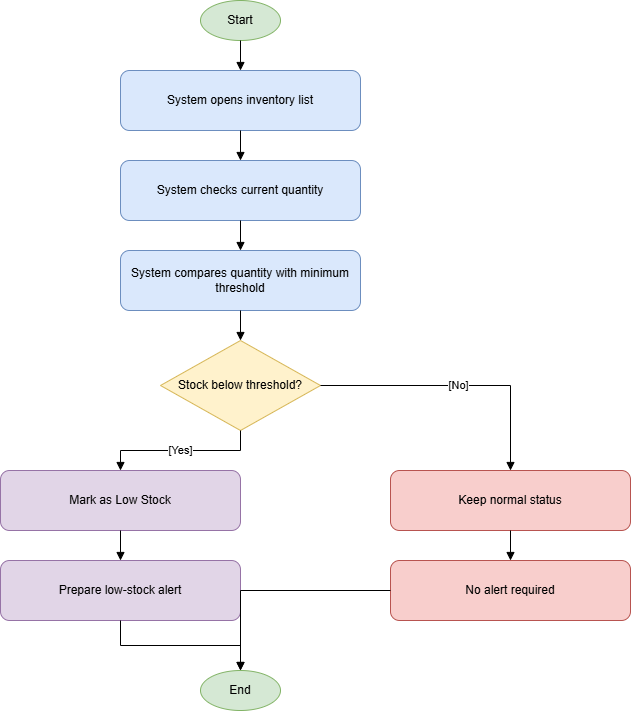

The diagram above was exported from draw.io. Its source (the exported page's mxGraphModel, read from the mxfile embedded in the PNG):
<mxGraphModel grid="1" page="1" gridSize="10" guides="1" tooltips="1" connect="1" arrows="1" fold="1" pageScale="1" pageWidth="850" pageHeight="1100" math="0" shadow="0">
  <root>
    <mxCell id="0" />
    <mxCell id="1" parent="0" />
    <mxCell id="n2" parent="1" style="ellipse;whiteSpace=wrap;html=1;fillColor=#d5e8d4;strokeColor=#82b366;" value="Start" vertex="1">
      <mxGeometry height="40" width="80" x="310" y="20" as="geometry" />
    </mxCell>
    <mxCell id="n3" parent="1" style="rounded=1;whiteSpace=wrap;html=1;fillColor=#dae8fc;strokeColor=#6c8ebf;" value="System opens inventory list" vertex="1">
      <mxGeometry height="60" width="240" x="230" y="90" as="geometry" />
    </mxCell>
    <mxCell id="e4" edge="1" parent="1" source="n2" style="edgeStyle=orthogonalEdgeStyle;rounded=0;orthogonalLoop=1;jettySize=auto;html=1;endArrow=block;endFill=1;" target="n3" value="">
      <mxGeometry relative="1" as="geometry" />
    </mxCell>
    <mxCell id="n5" parent="1" style="rounded=1;whiteSpace=wrap;html=1;fillColor=#dae8fc;strokeColor=#6c8ebf;" value="System checks current quantity" vertex="1">
      <mxGeometry height="60" width="240" x="230" y="180" as="geometry" />
    </mxCell>
    <mxCell id="e6" edge="1" parent="1" source="n3" style="edgeStyle=orthogonalEdgeStyle;rounded=0;orthogonalLoop=1;jettySize=auto;html=1;endArrow=block;endFill=1;" target="n5" value="">
      <mxGeometry relative="1" as="geometry" />
    </mxCell>
    <mxCell id="n7" parent="1" style="rounded=1;whiteSpace=wrap;html=1;fillColor=#dae8fc;strokeColor=#6c8ebf;" value="System compares quantity with minimum threshold" vertex="1">
      <mxGeometry height="60" width="240" x="230" y="270" as="geometry" />
    </mxCell>
    <mxCell id="e8" edge="1" parent="1" source="n5" style="edgeStyle=orthogonalEdgeStyle;rounded=0;orthogonalLoop=1;jettySize=auto;html=1;endArrow=block;endFill=1;" target="n7" value="">
      <mxGeometry relative="1" as="geometry" />
    </mxCell>
    <mxCell id="n9" parent="1" style="rhombus;whiteSpace=wrap;html=1;fillColor=#fff2cc;strokeColor=#d6b656;" value="Stock below threshold?" vertex="1">
      <mxGeometry height="90" width="160" x="270" y="360" as="geometry" />
    </mxCell>
    <mxCell id="e10" edge="1" parent="1" source="n7" style="edgeStyle=orthogonalEdgeStyle;rounded=0;orthogonalLoop=1;jettySize=auto;html=1;endArrow=block;endFill=1;" target="n9" value="">
      <mxGeometry relative="1" as="geometry" />
    </mxCell>
    <mxCell id="n11" parent="1" style="rounded=1;whiteSpace=wrap;html=1;fillColor=#e1d5e7;strokeColor=#9673a6;" value="Mark as Low Stock" vertex="1">
      <mxGeometry height="60" width="240" x="110" y="490" as="geometry" />
    </mxCell>
    <mxCell id="e12" edge="1" parent="1" source="n9" style="edgeStyle=orthogonalEdgeStyle;rounded=0;orthogonalLoop=1;jettySize=auto;html=1;endArrow=block;endFill=1;" target="n11" value="[Yes]">
      <mxGeometry relative="1" as="geometry" />
    </mxCell>
    <mxCell id="n13" parent="1" style="rounded=1;whiteSpace=wrap;html=1;fillColor=#e1d5e7;strokeColor=#9673a6;" value="Prepare low-stock alert" vertex="1">
      <mxGeometry height="60" width="240" x="110" y="580" as="geometry" />
    </mxCell>
    <mxCell id="e14" edge="1" parent="1" source="n11" style="edgeStyle=orthogonalEdgeStyle;rounded=0;orthogonalLoop=1;jettySize=auto;html=1;endArrow=block;endFill=1;" target="n13" value="">
      <mxGeometry relative="1" as="geometry" />
    </mxCell>
    <mxCell id="n15" parent="1" style="rounded=1;whiteSpace=wrap;html=1;fillColor=#f8cecc;strokeColor=#b85450;" value="Keep normal status" vertex="1">
      <mxGeometry height="60" width="240" x="500" y="490" as="geometry" />
    </mxCell>
    <mxCell id="e16" edge="1" parent="1" source="n9" style="edgeStyle=orthogonalEdgeStyle;rounded=0;orthogonalLoop=1;jettySize=auto;html=1;endArrow=block;endFill=1;" target="n15" value="[No]">
      <mxGeometry relative="1" as="geometry" />
    </mxCell>
    <mxCell id="n17" parent="1" style="rounded=1;whiteSpace=wrap;html=1;fillColor=#f8cecc;strokeColor=#b85450;" value="No alert required" vertex="1">
      <mxGeometry height="60" width="240" x="500" y="580" as="geometry" />
    </mxCell>
    <mxCell id="e18" edge="1" parent="1" source="n15" style="edgeStyle=orthogonalEdgeStyle;rounded=0;orthogonalLoop=1;jettySize=auto;html=1;endArrow=block;endFill=1;" target="n17" value="">
      <mxGeometry relative="1" as="geometry" />
    </mxCell>
    <mxCell id="n19" parent="1" style="ellipse;whiteSpace=wrap;html=1;fillColor=#d5e8d4;strokeColor=#82b366;" value="End" vertex="1">
      <mxGeometry height="40" width="80" x="310" y="690" as="geometry" />
    </mxCell>
    <mxCell id="e20" edge="1" parent="1" source="n13" style="edgeStyle=orthogonalEdgeStyle;rounded=0;orthogonalLoop=1;jettySize=auto;html=1;endArrow=block;endFill=1;" target="n19" value="">
      <mxGeometry relative="1" as="geometry" />
    </mxCell>
    <mxCell id="e21" edge="1" parent="1" source="n17" style="edgeStyle=orthogonalEdgeStyle;rounded=0;orthogonalLoop=1;jettySize=auto;html=1;endArrow=block;endFill=1;" target="n19" value="">
      <mxGeometry relative="1" as="geometry" />
    </mxCell>
  </root>
</mxGraphModel>